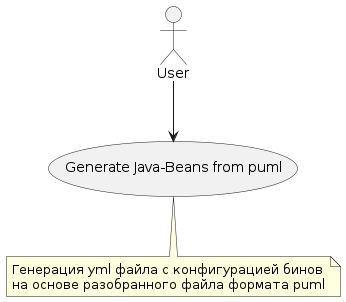

The diagram above was rendered by PlantUML. Its source (embedded in the PNG):
@startuml
'https://plantuml.com/use-case-diagram
(Generate Java-Beans from puml) as Use

User --> (Use)

note bottom of (Use)
Генерация yml файла с конфигурацией бинов
на основе разобранного файла формата puml
end note

@enduml